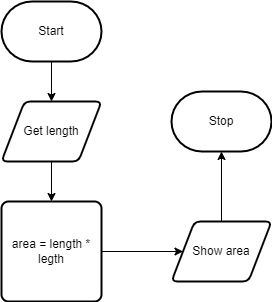

The diagram above was exported from draw.io. Its source (the exported page's mxGraphModel, read from the mxfile embedded in the PNG):
<mxGraphModel dx="726" dy="595" grid="1" gridSize="10" guides="1" tooltips="1" connect="1" arrows="1" fold="1" page="1" pageScale="1" pageWidth="827" pageHeight="1169" math="0" shadow="0">
  <root>
    <mxCell id="0" />
    <mxCell id="1" parent="0" />
    <mxCell id="7" style="edgeStyle=none;html=1;" edge="1" parent="1" source="2" target="3">
      <mxGeometry relative="1" as="geometry" />
    </mxCell>
    <mxCell id="2" value="Start" style="strokeWidth=2;html=1;shape=mxgraph.flowchart.terminator;whiteSpace=wrap;" vertex="1" parent="1">
      <mxGeometry x="320" y="280" width="100" height="60" as="geometry" />
    </mxCell>
    <mxCell id="8" style="edgeStyle=none;html=1;" edge="1" parent="1" source="3" target="4">
      <mxGeometry relative="1" as="geometry" />
    </mxCell>
    <mxCell id="3" value="Get length" style="shape=parallelogram;html=1;strokeWidth=2;perimeter=parallelogramPerimeter;whiteSpace=wrap;rounded=1;arcSize=12;size=0.23;" vertex="1" parent="1">
      <mxGeometry x="320" y="380" width="100" height="60" as="geometry" />
    </mxCell>
    <mxCell id="9" style="edgeStyle=none;html=1;" edge="1" parent="1" source="4" target="5">
      <mxGeometry relative="1" as="geometry" />
    </mxCell>
    <mxCell id="4" value="area = length * legth" style="rounded=1;whiteSpace=wrap;html=1;absoluteArcSize=1;arcSize=14;strokeWidth=2;" vertex="1" parent="1">
      <mxGeometry x="320" y="480" width="100" height="100" as="geometry" />
    </mxCell>
    <mxCell id="10" style="edgeStyle=none;html=1;" edge="1" parent="1" source="5" target="6">
      <mxGeometry relative="1" as="geometry" />
    </mxCell>
    <mxCell id="5" value="Show area" style="shape=parallelogram;html=1;strokeWidth=2;perimeter=parallelogramPerimeter;whiteSpace=wrap;rounded=1;arcSize=12;size=0.23;" vertex="1" parent="1">
      <mxGeometry x="490" y="500" width="100" height="60" as="geometry" />
    </mxCell>
    <mxCell id="6" value="Stop" style="strokeWidth=2;html=1;shape=mxgraph.flowchart.terminator;whiteSpace=wrap;" vertex="1" parent="1">
      <mxGeometry x="490" y="370" width="100" height="60" as="geometry" />
    </mxCell>
  </root>
</mxGraphModel>